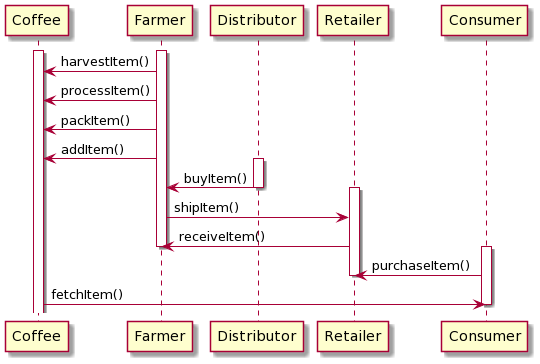

The diagram above was rendered by PlantUML. Its source (embedded in the PNG):
@startuml
' http://www.plantuml.com/plantuml/uml/dL91JiCm4Bpt5Ru1XtwW1rG9XCGL-C3McSeMYHliTQN-dbWTuReaIENKzSpkp6QdswGIDG-zUSTNHh1OZHBLMpzAKFDqsE_HGYyI1yG6UlP9ezzbFRJu6rHyZtWb6L8k2cBL7qL1a_gcm_d7h1_PO3R6IJmYwQjYk7-OQnZZmIAbFnh4VYwpqdKakGoQRwjr6UEUqzWkdpZMONQG8Ef5gZcXefES7ob4jFM9iF17_F9YHxNvkJ6BQwCnH-iajKhjWhp9D4UDChU7MjSEDNPRX2uF_MfrnvKsviE1jR4I9iAODNDKOyycEqX8f9ZW75Mo8pxLFLH1gWItm9IRBb0QYw1aTGZbxwcdYQYnSVaBe7v1YVmMLPwLadnTwZ7QMpHvTMfQllwxupS0

participant Coffee
participant Farmer
participant Distributor
participant Retailer
participant Consumer
activate Coffee
activate Farmer
Farmer -> Coffee : harvestItem()
Farmer -> Coffee : processItem()
Farmer -> Coffee : packItem()
Farmer -> Coffee : addItem()
activate Distributor
Distributor -> Farmer : buyItem()
deactivate Distributor
activate Retailer
Farmer -> Retailer : shipItem()
Retailer -> Farmer : receiveItem()
deactivate Farmer
activate Consumer
Consumer -> Retailer : purchaseItem()
deactivate Retailer
Coffee -> Consumer : fetchItem()
deactivate Consumer


' Farmer: The Farmer can
'   - harvest coffee beans
'   - process coffee beans
'   - pack coffee palettes
'   - add coffee palettes
'   - ship coffee palettes
'   - track authenticity
' Distributor: The Distributor can
'   - buy coffee palettes
'   - track authenticity
' Retailer: The Retailer can
'   - receive coffee palettes
'   - track authenticity
' Consumer: The consumer can
'   - buy coffee palettes
'   - track authenticity
@enduml